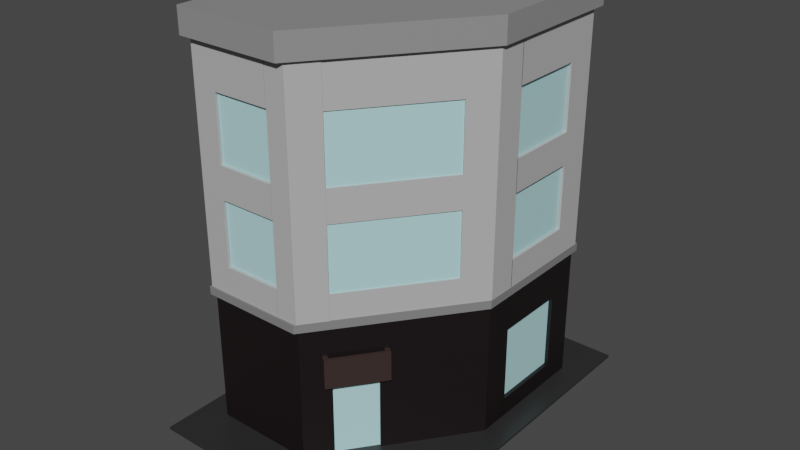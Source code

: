 # Source: SmallBuilding.blend  (saved by Blender 2.92.15; exported with 4.5.12 LTS)
import bpy
from mathutils import Matrix  # noqa: F401  (used for matrix-valued properties, if any)

bpy.ops.wm.read_factory_settings(use_empty=True)
scene = bpy.context.scene
scene.name = 'Scene'

# ---- collections
col_collection = bpy.data.collections.new('Collection'); scene.collection.children.link(col_collection)

# ---- materials (node trees are filled in below, after node groups)
mat_material = bpy.data.materials.new('Material')
mat_material.alpha_threshold = 0.0
mat_material.use_transparent_shadow = False
mat_material.line_color = (0.0, 0.0, 0.0, 1.0)
mat_material_001 = bpy.data.materials.new('Material.001')
mat_material_001.use_transparent_shadow = False
mat_material_006 = bpy.data.materials.new('Material.006')
mat_material_006.use_transparent_shadow = False
mat_material_002 = bpy.data.materials.new('Material.002')
mat_material_002.use_transparent_shadow = False
mat_material_005 = bpy.data.materials.new('Material.005')
mat_material_005.use_transparent_shadow = False
mat_material_004 = bpy.data.materials.new('Material.004')
mat_material_004.use_transparent_shadow = False
mat_material_007 = bpy.data.materials.new('Material.007')
mat_material_007.use_transparent_shadow = False

# ---- material node trees
mat_material.use_nodes = True; mat_material.node_tree.nodes.clear()
_N = mat_material.node_tree.nodes; _L = mat_material.node_tree.links
n0 = _N.new('ShaderNodeOutputMaterial'); n0.name = 'Material Output'; n0.location = (300, 300)
n1 = _N.new('ShaderNodeBsdfPrincipled'); n1.name = 'Principled BSDF'; n1.location = (10, 300)
n1.distribution = 'GGX'
n1.subsurface_method = 'BURLEY'
n1.inputs[0].default_value = (0.02566, 0.02566, 0.02566, 1.0)
n1.inputs[2].default_value = 0.4
n1.inputs[3].default_value = 1.45
n1.inputs[27].default_value = (0.0, 0.0, 0.0, 1.0)
n1.inputs[28].default_value = 1.0
_L.new(n1.outputs[0], n0.inputs[0])
n0.is_active_output = True
mat_material_001.use_nodes = True; mat_material_001.node_tree.nodes.clear()
_N = mat_material_001.node_tree.nodes; _L = mat_material_001.node_tree.links
n0 = _N.new('ShaderNodeBsdfPrincipled'); n0.name = 'Principled BSDF'; n0.location = (10, 300)
n0.distribution = 'GGX'
n0.subsurface_method = 'BURLEY'
n0.inputs[0].default_value = (0.4624, 0.7665, 0.8, 1.0)
n0.inputs[3].default_value = 1.45
n0.inputs[27].default_value = (0.0, 0.0, 0.0, 1.0)
n0.inputs[28].default_value = 1.0
n1 = _N.new('ShaderNodeOutputMaterial'); n1.name = 'Material Output'; n1.location = (300, 300)
_L.new(n0.outputs[0], n1.inputs[0])
n1.is_active_output = True
mat_material_006.use_nodes = True; mat_material_006.node_tree.nodes.clear()
_N = mat_material_006.node_tree.nodes; _L = mat_material_006.node_tree.links
n0 = _N.new('ShaderNodeBsdfPrincipled'); n0.name = 'Principled BSDF'; n0.location = (10, 300)
n0.distribution = 'GGX'
n0.subsurface_method = 'BURLEY'
n0.inputs[0].default_value = (0.2104, 0.2104, 0.2104, 1.0)
n0.inputs[3].default_value = 1.45
n0.inputs[27].default_value = (0.0, 0.0, 0.0, 1.0)
n0.inputs[28].default_value = 1.0
n1 = _N.new('ShaderNodeOutputMaterial'); n1.name = 'Material Output'; n1.location = (300, 300)
_L.new(n0.outputs[0], n1.inputs[0])
n1.is_active_output = True
mat_material_002.use_nodes = True; mat_material_002.node_tree.nodes.clear()
_N = mat_material_002.node_tree.nodes; _L = mat_material_002.node_tree.links
n0 = _N.new('ShaderNodeOutputMaterial'); n0.name = 'Material Output'; n0.location = (300, 300)
n1 = _N.new('ShaderNodeBsdfPrincipled'); n1.name = 'Principled BSDF'; n1.location = (10, 300)
n1.distribution = 'GGX'
n1.subsurface_method = 'BURLEY'
n1.inputs[0].default_value = (0.007373, 0.004189, 0.004735, 1.0)
n1.inputs[3].default_value = 1.45
n1.inputs[27].default_value = (0.0, 0.0, 0.0, 1.0)
n1.inputs[28].default_value = 1.0
_L.new(n1.outputs[0], n0.inputs[0])
n0.is_active_output = True
mat_material_005.use_nodes = True; mat_material_005.node_tree.nodes.clear()
_N = mat_material_005.node_tree.nodes; _L = mat_material_005.node_tree.links
n0 = _N.new('ShaderNodeBsdfPrincipled'); n0.name = 'Principled BSDF'; n0.location = (10, 300)
n0.distribution = 'GGX'
n0.subsurface_method = 'BURLEY'
n0.inputs[0].default_value = (0.4632, 0.4632, 0.4632, 1.0)
n0.inputs[3].default_value = 1.45
n0.inputs[27].default_value = (0.0, 0.0, 0.0, 1.0)
n0.inputs[28].default_value = 1.0
n1 = _N.new('ShaderNodeOutputMaterial'); n1.name = 'Material Output'; n1.location = (300, 300)
_L.new(n0.outputs[0], n1.inputs[0])
n1.is_active_output = True
mat_material_004.use_nodes = True; mat_material_004.node_tree.nodes.clear()
_N = mat_material_004.node_tree.nodes; _L = mat_material_004.node_tree.links
n0 = _N.new('ShaderNodeBsdfPrincipled'); n0.name = 'Principled BSDF'; n0.location = (10, 300)
n0.distribution = 'GGX'
n0.subsurface_method = 'BURLEY'
n0.inputs[0].default_value = (0.03873, 0.0236, 0.02138, 1.0)
n0.inputs[3].default_value = 1.45
n0.inputs[27].default_value = (0.0, 0.0, 0.0, 1.0)
n0.inputs[28].default_value = 1.0
n1 = _N.new('ShaderNodeOutputMaterial'); n1.name = 'Material Output'; n1.location = (300, 300)
_L.new(n0.outputs[0], n1.inputs[0])
n1.is_active_output = True
mat_material_007.use_nodes = True; mat_material_007.node_tree.nodes.clear()
_N = mat_material_007.node_tree.nodes; _L = mat_material_007.node_tree.links
n0 = _N.new('ShaderNodeBsdfPrincipled'); n0.name = 'Principled BSDF'; n0.location = (10, 300)
n0.distribution = 'GGX'
n0.subsurface_method = 'BURLEY'
n0.inputs[0].default_value = (0.2667, 0.2667, 0.2667, 1.0)
n0.inputs[3].default_value = 1.45
n0.inputs[27].default_value = (0.0, 0.0, 0.0, 1.0)
n0.inputs[28].default_value = 1.0
n1 = _N.new('ShaderNodeOutputMaterial'); n1.name = 'Material Output'; n1.location = (300, 300)
_L.new(n0.outputs[0], n1.inputs[0])
n1.is_active_output = True

# ---- world
world_world = bpy.data.worlds.new('World'); scene.world = world_world
world_world.use_nodes = True; world_world.node_tree.nodes.clear()
_N = world_world.node_tree.nodes; _L = world_world.node_tree.links
n0 = _N.new('ShaderNodeOutputWorld'); n0.name = 'World Output'; n0.location = (300, 300)
n1 = _N.new('ShaderNodeBackground'); n1.name = 'Background'; n1.location = (10, 300)
n1.inputs[0].default_value = (0.05088, 0.05088, 0.05088, 1.0)
_L.new(n1.outputs[0], n0.inputs[0])
n0.is_active_output = True
world_world.color = (0.05088, 0.05088, 0.05088)
world_world.use_sun_shadow = False
world_world.sun_shadow_jitter_overblur = 0.0

# ---- meshes
me_cube = bpy.data.meshes.new('Cube')
me_cube.from_pydata([(1.0, 1.0, 1.0), (1.0, 1.0, -1.0), (1.0, -1.0, 1.0), (1.0, -1.0, -1.0), (-1.0, 1.0, 1.0), (-1.0, 1.0, -1.0), (-1.0, -1.0, 1.0), (-1.0, -1.0, -1.0)], [], [(0, 4, 6, 2), (3, 2, 6, 7), (7, 6, 4, 5), (5, 1, 3, 7), (1, 0, 2, 3), (5, 4, 0, 1)])
_uv = me_cube.uv_layers.new(name='UVMap')
_uv.uv.foreach_set('vector', [0.625, 0.5, 0.875, 0.5, 0.875, 0.75, 0.625, 0.75, 0.375, 0.75, 0.625, 0.75, 0.625, 1.0, 0.375, 1.0, 0.375, 0.0, 0.625, 0.0, 0.625, 0.25, 0.375, 0.25, 0.125, 0.5, 0.375, 0.5, 0.375, 0.75, 0.125, 0.75, 0.375, 0.5, 0.625, 0.5, 0.625, 0.75, 0.375, 0.75, 0.375, 0.25, 0.625, 0.25, 0.625, 0.5, 0.375, 0.5])
me_cube.materials.append(mat_material)
me_cube.use_remesh_preserve_volume = False
me_cube.use_remesh_preserve_attributes = False
me_cube.use_mirror_vertex_groups = False
me_cube.update()
me_cube_001 = bpy.data.meshes.new('Cube.001')
me_cube_001.from_pydata([(-1.0, -1.0, -1.0), (-1.0, -1.0, 1.0), (-1.0, 1.0, -1.0), (-1.0, 1.0, 1.0), (1.0, 1.0, -1.0), (1.0, 1.0, 1.0), (-1.0, 0.0, -1.0), (-1.0, 0.0, 1.0), (1.0, 0.0, -1.0), (1.0, 0.0, 1.0), (0.0, 1.0, -1.0), (0.0, 1.0, 1.0), (0.0, -1.0, -1.0), (0.0, -1.0, 1.0), (0.0, 0.0, 1.0), (0.0, 0.0, -1.0), (1.0, 0.0, -1.0), (0.0, -1.0, -1.0), (0.0, -1.0, 1.0), (1.0, 0.0, 1.0)], [], [(6, 7, 3, 2), (10, 11, 5, 4), (9, 14, 13, 18, 19), (12, 13, 1, 0), (8, 9, 19, 16), (14, 7, 1, 13), (11, 3, 7, 14), (10, 4, 8, 15), (4, 5, 9, 8), (0, 1, 7, 6), (2, 10, 15, 6), (5, 11, 14, 9), (6, 15, 12, 0), (15, 8, 16, 17, 12), (2, 3, 11, 10), (18, 17, 16, 19), (17, 18, 13, 12)])
_uv = me_cube_001.uv_layers.new(name='UVMap')
_uv.uv.foreach_set('vector', [0.375, 0.125, 0.625, 0.125, 0.625, 0.25, 0.375, 0.25, 0.375, 0.375, 0.625, 0.375, 0.625, 0.5, 0.375, 0.5, 0.625, 0.625, 0.75, 0.625, 0.75, 0.75, 0.75, 0.75, 0.625, 0.625, 0.375, 0.875, 0.625, 0.875, 0.625, 1.0, 0.375, 1.0, 0.375, 0.625, 0.625, 0.625, 0.625, 0.625, 0.375, 0.625, 0.75, 0.625, 0.875, 0.625, 0.875, 0.75, 0.75, 0.75, 0.75, 0.5, 0.875, 0.5, 0.875, 0.625, 0.75, 0.625, 0.25, 0.5, 0.375, 0.5, 0.375, 0.625, 0.25, 0.625, 0.375, 0.5, 0.625, 0.5, 0.625, 0.625, 0.375, 0.625, 0.375, 0.0, 0.625, 0.0, 0.625, 0.125, 0.375, 0.125, 0.125, 0.5, 0.25, 0.5, 0.25, 0.625, 0.125, 0.625, 0.625, 0.5, 0.75, 0.5, 0.75, 0.625, 0.625, 0.625, 0.125, 0.625, 0.25, 0.625, 0.25, 0.75, 0.125, 0.75, 0.25, 0.625, 0.375, 0.625, 0.375, 0.625, 0.25, 0.75, 0.25, 0.75, 0.375, 0.25, 0.625, 0.25, 0.625, 0.375, 0.375, 0.375, 0.625, 0.875, 0.375, 0.875, 0.375, 0.625, 0.625, 0.625, 0.375, 0.875, 0.625, 0.875, 0.625, 0.875, 0.375, 0.875])
me_cube_001.materials.append(mat_material_001)
me_cube_001.use_remesh_fix_poles = True
me_cube_001.use_remesh_preserve_attributes = False
me_cube_001.use_mirror_vertex_groups = False
me_cube_001.update()
me_cube_002 = bpy.data.meshes.new('Cube.002')
me_cube_002.from_pydata([(-1.0, -1.0, -1.0), (-1.0, -1.0, 1.0), (-1.0, 1.0, -1.0), (-1.0, 1.0, 1.0), (1.0, 1.0, -1.0), (1.0, 1.0, 1.0), (-1.0, 0.0, -1.0), (-1.0, 0.0, 1.0), (1.0, 0.0, -1.0), (1.0, 0.0, 1.0), (0.0, 1.0, -1.0), (0.0, 1.0, 1.0), (0.0, -1.0, -1.0), (0.0, -1.0, 1.0), (0.0, 0.0, 1.0), (0.0, 0.0, -1.0), (1.0, 0.0, -1.0), (0.0, -1.0, -1.0), (0.0, -1.0, 1.0), (1.0, 0.0, 1.0)], [], [(6, 7, 3, 2), (10, 11, 5, 4), (9, 14, 13, 18, 19), (12, 13, 1, 0), (8, 9, 19, 16), (14, 7, 1, 13), (11, 3, 7, 14), (10, 4, 8, 15), (4, 5, 9, 8), (0, 1, 7, 6), (2, 10, 15, 6), (5, 11, 14, 9), (6, 15, 12, 0), (15, 8, 16, 17, 12), (2, 3, 11, 10), (18, 17, 16, 19), (17, 18, 13, 12)])
_uv = me_cube_002.uv_layers.new(name='UVMap')
_uv.uv.foreach_set('vector', [0.375, 0.125, 0.625, 0.125, 0.625, 0.25, 0.375, 0.25, 0.375, 0.375, 0.625, 0.375, 0.625, 0.5, 0.375, 0.5, 0.625, 0.625, 0.75, 0.625, 0.75, 0.75, 0.75, 0.75, 0.625, 0.625, 0.375, 0.875, 0.625, 0.875, 0.625, 1.0, 0.375, 1.0, 0.375, 0.625, 0.625, 0.625, 0.625, 0.625, 0.375, 0.625, 0.75, 0.625, 0.875, 0.625, 0.875, 0.75, 0.75, 0.75, 0.75, 0.5, 0.875, 0.5, 0.875, 0.625, 0.75, 0.625, 0.25, 0.5, 0.375, 0.5, 0.375, 0.625, 0.25, 0.625, 0.375, 0.5, 0.625, 0.5, 0.625, 0.625, 0.375, 0.625, 0.375, 0.0, 0.625, 0.0, 0.625, 0.125, 0.375, 0.125, 0.125, 0.5, 0.25, 0.5, 0.25, 0.625, 0.125, 0.625, 0.625, 0.5, 0.75, 0.5, 0.75, 0.625, 0.625, 0.625, 0.125, 0.625, 0.25, 0.625, 0.25, 0.75, 0.125, 0.75, 0.25, 0.625, 0.375, 0.625, 0.375, 0.625, 0.25, 0.75, 0.25, 0.75, 0.375, 0.25, 0.625, 0.25, 0.625, 0.375, 0.375, 0.375, 0.625, 0.875, 0.375, 0.875, 0.375, 0.625, 0.625, 0.625, 0.375, 0.875, 0.625, 0.875, 0.625, 0.875, 0.375, 0.875])
me_cube_002.materials.append(mat_material_001)
me_cube_002.use_remesh_fix_poles = True
me_cube_002.use_remesh_preserve_attributes = False
me_cube_002.use_mirror_vertex_groups = False
me_cube_002.update()
me_cube_003 = bpy.data.meshes.new('Cube.003')
me_cube_003.from_pydata([(-1.0, -1.0, -1.0), (-1.0, -1.0, 1.0), (-1.0, 1.0, -1.0), (-1.0, 1.0, 1.0), (1.0, 1.0, -1.0), (1.0, 1.0, 1.0), (-1.0, 0.0, -1.0), (-1.0, 0.0, 1.0), (1.0, 0.0, -1.0), (1.0, 0.0, 1.0), (0.0, 1.0, -1.0), (0.0, 1.0, 1.0), (0.0, -1.0, -1.0), (0.0, -1.0, 1.0), (0.0, 0.0, 1.0), (0.0, 0.0, -1.0), (1.0, 0.0, -1.0), (0.0, -1.0, -1.0), (0.0, -1.0, 1.0), (1.0, 0.0, 1.0)], [], [(6, 7, 3, 2), (10, 11, 5, 4), (9, 14, 13, 18, 19), (12, 13, 1, 0), (8, 9, 19, 16), (14, 7, 1, 13), (11, 3, 7, 14), (10, 4, 8, 15), (4, 5, 9, 8), (0, 1, 7, 6), (2, 10, 15, 6), (5, 11, 14, 9), (6, 15, 12, 0), (15, 8, 16, 17, 12), (2, 3, 11, 10), (18, 17, 16, 19), (17, 18, 13, 12)])
_uv = me_cube_003.uv_layers.new(name='UVMap')
_uv.uv.foreach_set('vector', [0.375, 0.125, 0.625, 0.125, 0.625, 0.25, 0.375, 0.25, 0.375, 0.375, 0.625, 0.375, 0.625, 0.5, 0.375, 0.5, 0.625, 0.625, 0.75, 0.625, 0.75, 0.75, 0.75, 0.75, 0.625, 0.625, 0.375, 0.875, 0.625, 0.875, 0.625, 1.0, 0.375, 1.0, 0.375, 0.625, 0.625, 0.625, 0.625, 0.625, 0.375, 0.625, 0.75, 0.625, 0.875, 0.625, 0.875, 0.75, 0.75, 0.75, 0.75, 0.5, 0.875, 0.5, 0.875, 0.625, 0.75, 0.625, 0.25, 0.5, 0.375, 0.5, 0.375, 0.625, 0.25, 0.625, 0.375, 0.5, 0.625, 0.5, 0.625, 0.625, 0.375, 0.625, 0.375, 0.0, 0.625, 0.0, 0.625, 0.125, 0.375, 0.125, 0.125, 0.5, 0.25, 0.5, 0.25, 0.625, 0.125, 0.625, 0.625, 0.5, 0.75, 0.5, 0.75, 0.625, 0.625, 0.625, 0.125, 0.625, 0.25, 0.625, 0.25, 0.75, 0.125, 0.75, 0.25, 0.625, 0.375, 0.625, 0.375, 0.625, 0.25, 0.75, 0.25, 0.75, 0.375, 0.25, 0.625, 0.25, 0.625, 0.375, 0.375, 0.375, 0.625, 0.875, 0.375, 0.875, 0.375, 0.625, 0.625, 0.625, 0.375, 0.875, 0.625, 0.875, 0.625, 0.875, 0.375, 0.875])
me_cube_003.materials.append(mat_material_006)
me_cube_003.use_remesh_fix_poles = True
me_cube_003.use_remesh_preserve_attributes = False
me_cube_003.use_mirror_vertex_groups = False
me_cube_003.update()
me_cube_004 = bpy.data.meshes.new('Cube.004')
me_cube_004.from_pydata([(-1.0, -1.0, -1.0), (-1.0, -1.0, 1.0), (-1.0, 1.0, -1.0), (-1.0, 1.0, 1.0), (1.0, -1.0, -1.0), (1.0, -1.0, 1.0), (1.0, 1.0, -1.0), (1.0, 1.0, 1.0), (-1.0, -1.0, 0.0), (-1.0, 1.0, 0.0), (1.0, 1.0, 0.0), (1.0, -1.0, 0.0), (-1.0, -1.0, 0.4671), (-1.0, 1.0, 0.4671), (1.0, 1.0, 0.4671), (1.0, -1.0, 0.4671), (-1.0, 1.0, -0.5), (1.0, 1.0, -0.5), (1.0, -1.0, -0.5), (-1.0, -1.0, -0.5), (1.0, -6.106, -0.5), (1.0, -6.106, -1.0), (-1.0, -6.106, -1.0), (-1.0, -6.106, -0.5), (-1.0, -6.098, 0.4671), (-1.0, -6.098, 1.0), (1.0, -6.098, 1.0), (1.0, -6.098, 0.4671)], [], [(12, 1, 3, 13), (13, 3, 7, 14), (14, 7, 5, 15), (1, 12, 24, 25), (2, 6, 4, 0), (7, 3, 1, 5), (18, 11, 8, 19), (17, 10, 11, 18), (16, 9, 10, 17), (19, 8, 9, 16), (11, 15, 12, 8), (10, 14, 15, 11), (9, 13, 14, 10), (8, 12, 13, 9), (0, 19, 16, 2), (2, 16, 17, 6), (6, 17, 18, 4), (4, 18, 20, 21), (21, 20, 23, 22), (19, 0, 22, 23), (0, 4, 21, 22), (18, 19, 23, 20), (27, 26, 25, 24), (15, 5, 26, 27), (12, 15, 27, 24), (5, 1, 25, 26)])
_uv = me_cube_004.uv_layers.new(name='UVMap')
_uv.uv.foreach_set('vector', [0.5584, 0.0, 0.625, 0.0, 0.625, 0.25, 0.5584, 0.25, 0.5584, 0.25, 0.625, 0.25, 0.625, 0.5, 0.5584, 0.5, 0.5584, 0.5, 0.625, 0.5, 0.625, 0.75, 0.5584, 0.75, 0.625, 0.0, 0.5584, 0.0, 0.5584, 0.0, 0.625, 0.0, 0.125, 0.5, 0.375, 0.5, 0.375, 0.75, 0.125, 0.75, 0.625, 0.5, 0.875, 0.5, 0.875, 0.75, 0.625, 0.75, 0.4375, 0.75, 0.5, 0.75, 0.5, 1.0, 0.4375, 1.0, 0.4375, 0.5, 0.5, 0.5, 0.5, 0.75, 0.4375, 0.75, 0.4375, 0.25, 0.5, 0.25, 0.5, 0.5, 0.4375, 0.5, 0.4375, 0.0, 0.5, 0.0, 0.5, 0.25, 0.4375, 0.25, 0.5, 0.75, 0.5584, 0.75, 0.5584, 1.0, 0.5, 1.0, 0.5, 0.5, 0.5584, 0.5, 0.5584, 0.75, 0.5, 0.75, 0.5, 0.25, 0.5584, 0.25, 0.5584, 0.5, 0.5, 0.5, 0.5, 0.0, 0.5584, 0.0, 0.5584, 0.25, 0.5, 0.25, 0.375, 0.0, 0.4375, 0.0, 0.4375, 0.25, 0.375, 0.25, 0.375, 0.25, 0.4375, 0.25, 0.4375, 0.5, 0.375, 0.5, 0.375, 0.5, 0.4375, 0.5, 0.4375, 0.75, 0.375, 0.75, 0.375, 0.75, 0.4375, 0.75, 0.4375, 0.75, 0.375, 0.75, 0.375, 0.75, 0.4375, 0.75, 0.4375, 1.0, 0.375, 1.0, 0.4375, 0.0, 0.375, 0.0, 0.375, 0.0, 0.4375, 0.0, 0.125, 0.75, 0.375, 0.75, 0.375, 0.75, 0.125, 0.75, 0.4375, 0.75, 0.4375, 1.0, 0.4375, 1.0, 0.4375, 0.75, 0.5584, 0.75, 0.625, 0.75, 0.625, 1.0, 0.5584, 1.0, 0.5584, 0.75, 0.625, 0.75, 0.625, 0.75, 0.5584, 0.75, 0.5584, 1.0, 0.5584, 0.75, 0.5584, 0.75, 0.5584, 1.0, 0.625, 0.75, 0.875, 0.75, 0.875, 0.75, 0.625, 0.75])
me_cube_004.materials.append(mat_material_002)
me_cube_004.use_remesh_fix_poles = True
me_cube_004.use_remesh_preserve_attributes = False
me_cube_004.use_mirror_vertex_groups = False
me_cube_004.update()
me_cube_006 = bpy.data.meshes.new('Cube.006')
me_cube_006.from_pydata([(-1.0, -1.0, -1.0), (-1.0, -1.0, 1.0), (-1.0, 1.0, -1.0), (-1.0, 1.0, 1.0), (1.0, -1.0, -1.0), (1.0, -1.0, 1.0), (1.0, 1.0, -1.0), (1.0, 1.0, 1.0)], [], [(0, 1, 3, 2), (2, 3, 7, 6), (6, 7, 5, 4), (4, 5, 1, 0), (2, 6, 4, 0), (7, 3, 1, 5)])
_uv = me_cube_006.uv_layers.new(name='UVMap')
_uv.uv.foreach_set('vector', [0.375, 0.0, 0.625, 0.0, 0.625, 0.25, 0.375, 0.25, 0.375, 0.25, 0.625, 0.25, 0.625, 0.5, 0.375, 0.5, 0.375, 0.5, 0.625, 0.5, 0.625, 0.75, 0.375, 0.75, 0.375, 0.75, 0.625, 0.75, 0.625, 1.0, 0.375, 1.0, 0.125, 0.5, 0.375, 0.5, 0.375, 0.75, 0.125, 0.75, 0.625, 0.5, 0.875, 0.5, 0.875, 0.75, 0.625, 0.75])
me_cube_006.materials.append(mat_material_002)
me_cube_006.use_remesh_fix_poles = True
me_cube_006.use_remesh_preserve_attributes = False
me_cube_006.use_mirror_vertex_groups = False
me_cube_006.update()
me_cube_007 = bpy.data.meshes.new('Cube.007')
me_cube_007.from_pydata([(-1.0, -1.0, -1.0), (-1.0, -1.0, 1.0), (-1.0, 1.0, -1.0), (-1.0, 1.0, 1.0), (1.0, -1.0, -1.0), (1.0, -1.0, 1.0), (1.0, 1.0, -1.0), (1.0, 1.0, 1.0), (-1.0, -1.0, 0.0), (-1.0, 1.0, 0.0), (1.0, 1.0, 0.0), (1.0, -1.0, 0.0), (-1.0, -1.0, 0.5), (-1.0, 1.0, 0.5), (1.0, 1.0, 0.5), (1.0, -1.0, 0.5), (-1.0, -8.791, 0.5), (-1.0, -8.791, 1.0), (1.0, -8.791, 1.0), (1.0, -8.791, 0.5), (1.0, -5.83, 0.0), (1.0, -5.83, -1.0), (-1.0, -5.83, -1.0), (-1.0, -5.83, 0.0), (1.0, -5.83, 0.5), (-1.0, -5.83, 0.5)], [], [(12, 1, 3, 13), (13, 3, 7, 14), (14, 7, 5, 15), (12, 15, 19, 16), (2, 6, 4, 0), (7, 3, 1, 5), (15, 12, 25, 24), (6, 10, 11, 4), (2, 9, 10, 6), (0, 8, 9, 2), (11, 15, 24, 20), (10, 14, 15, 11), (9, 13, 14, 10), (8, 12, 13, 9), (19, 18, 17, 16), (5, 1, 17, 18), (1, 12, 16, 17), (15, 5, 18, 19), (21, 20, 23, 22), (20, 24, 25, 23), (12, 8, 23, 25), (4, 11, 20, 21), (8, 0, 22, 23), (0, 4, 21, 22)])
_uv = me_cube_007.uv_layers.new(name='UVMap')
_uv.uv.foreach_set('vector', [0.5625, 0.0, 0.625, 0.0, 0.625, 0.25, 0.5625, 0.25, 0.5625, 0.25, 0.625, 0.25, 0.625, 0.5, 0.5625, 0.5, 0.5625, 0.5, 0.625, 0.5, 0.625, 0.75, 0.5625, 0.75, 0.5625, 1.0, 0.5625, 0.75, 0.5625, 0.75, 0.5625, 1.0, 0.125, 0.5, 0.375, 0.5, 0.375, 0.75, 0.125, 0.75, 0.625, 0.5, 0.875, 0.5, 0.875, 0.75, 0.625, 0.75, 0.5625, 0.75, 0.5625, 1.0, 0.5625, 1.0, 0.5625, 0.75, 0.375, 0.5, 0.5, 0.5, 0.5, 0.75, 0.375, 0.75, 0.375, 0.25, 0.5, 0.25, 0.5, 0.5, 0.375, 0.5, 0.375, 0.0, 0.5, 0.0, 0.5, 0.25, 0.375, 0.25, 0.5, 0.75, 0.5625, 0.75, 0.5625, 0.75, 0.5, 0.75, 0.5, 0.5, 0.5625, 0.5, 0.5625, 0.75, 0.5, 0.75, 0.5, 0.25, 0.5625, 0.25, 0.5625, 0.5, 0.5, 0.5, 0.5, 0.0, 0.5625, 0.0, 0.5625, 0.25, 0.5, 0.25, 0.5625, 0.75, 0.625, 0.75, 0.625, 1.0, 0.5625, 1.0, 0.625, 0.75, 0.875, 0.75, 0.875, 0.75, 0.625, 0.75, 0.625, 0.0, 0.5625, 0.0, 0.5625, 0.0, 0.625, 0.0, 0.5625, 0.75, 0.625, 0.75, 0.625, 0.75, 0.5625, 0.75, 0.375, 0.75, 0.5, 0.75, 0.5, 1.0, 0.375, 1.0, 0.5, 0.75, 0.5625, 0.75, 0.5625, 1.0, 0.5, 1.0, 0.5625, 0.0, 0.5, 0.0, 0.5, 0.0, 0.5625, 0.0, 0.375, 0.75, 0.5, 0.75, 0.5, 0.75, 0.375, 0.75, 0.5, 0.0, 0.375, 0.0, 0.375, 0.0, 0.5, 0.0, 0.125, 0.75, 0.375, 0.75, 0.375, 0.75, 0.125, 0.75])
me_cube_007.materials.append(mat_material_002)
me_cube_007.use_remesh_fix_poles = True
me_cube_007.use_remesh_preserve_attributes = False
me_cube_007.use_mirror_vertex_groups = False
me_cube_007.update()
me_cube_008 = bpy.data.meshes.new('Cube.008')
me_cube_008.from_pydata([(-1.0, -1.0, -1.0), (-1.0, -1.0, 1.0), (-1.0, 1.0, -1.0), (-1.0, 1.0, 1.0), (1.0, -1.0, -1.0), (1.0, -1.0, 1.0), (1.0, 1.0, -1.0), (1.0, 1.0, 1.0)], [], [(0, 1, 3, 2), (2, 3, 7, 6), (6, 7, 5, 4), (4, 5, 1, 0), (2, 6, 4, 0), (7, 3, 1, 5)])
_uv = me_cube_008.uv_layers.new(name='UVMap')
_uv.uv.foreach_set('vector', [0.375, 0.0, 0.625, 0.0, 0.625, 0.25, 0.375, 0.25, 0.375, 0.25, 0.625, 0.25, 0.625, 0.5, 0.375, 0.5, 0.375, 0.5, 0.625, 0.5, 0.625, 0.75, 0.375, 0.75, 0.375, 0.75, 0.625, 0.75, 0.625, 1.0, 0.375, 1.0, 0.125, 0.5, 0.375, 0.5, 0.375, 0.75, 0.125, 0.75, 0.625, 0.5, 0.875, 0.5, 0.875, 0.75, 0.625, 0.75])
me_cube_008.materials.append(mat_material_002)
me_cube_008.use_remesh_fix_poles = True
me_cube_008.use_remesh_preserve_attributes = False
me_cube_008.use_mirror_vertex_groups = False
me_cube_008.update()
me_cube_009 = bpy.data.meshes.new('Cube.009')
me_cube_009.from_pydata([(-1.0, -1.0, -1.0), (-1.0, -1.0, 1.0), (-1.0, 1.0, -1.0), (-1.0, 1.0, 1.0), (1.0, -1.0, -1.0), (1.0, -1.0, 1.0), (1.0, 1.0, -1.0), (1.0, 1.0, 1.0)], [], [(0, 1, 3, 2), (2, 3, 7, 6), (6, 7, 5, 4), (4, 5, 1, 0), (2, 6, 4, 0), (7, 3, 1, 5)])
_uv = me_cube_009.uv_layers.new(name='UVMap')
_uv.uv.foreach_set('vector', [0.375, 0.0, 0.625, 0.0, 0.625, 0.25, 0.375, 0.25, 0.375, 0.25, 0.625, 0.25, 0.625, 0.5, 0.375, 0.5, 0.375, 0.5, 0.625, 0.5, 0.625, 0.75, 0.375, 0.75, 0.375, 0.75, 0.625, 0.75, 0.625, 1.0, 0.375, 1.0, 0.125, 0.5, 0.375, 0.5, 0.375, 0.75, 0.125, 0.75, 0.625, 0.5, 0.875, 0.5, 0.875, 0.75, 0.625, 0.75])
me_cube_009.materials.append(mat_material_002)
me_cube_009.use_remesh_fix_poles = True
me_cube_009.use_remesh_preserve_attributes = False
me_cube_009.use_mirror_vertex_groups = False
me_cube_009.update()
me_cube_010 = bpy.data.meshes.new('Cube.010')
me_cube_010.from_pydata([(-1.0, -1.0, -1.0), (-1.0, -1.0, 1.0), (-1.0, 1.0, -1.0), (-1.0, 1.0, 1.0), (1.0, -1.0, -1.0), (1.0, -1.0, 1.0), (1.0, 1.0, -1.0), (1.0, 1.0, 1.0)], [], [(0, 1, 3, 2), (2, 3, 7, 6), (6, 7, 5, 4), (4, 5, 1, 0), (2, 6, 4, 0), (7, 3, 1, 5)])
_uv = me_cube_010.uv_layers.new(name='UVMap')
_uv.uv.foreach_set('vector', [0.375, 0.0, 0.625, 0.0, 0.625, 0.25, 0.375, 0.25, 0.375, 0.25, 0.625, 0.25, 0.625, 0.5, 0.375, 0.5, 0.375, 0.5, 0.625, 0.5, 0.625, 0.75, 0.375, 0.75, 0.375, 0.75, 0.625, 0.75, 0.625, 1.0, 0.375, 1.0, 0.125, 0.5, 0.375, 0.5, 0.375, 0.75, 0.125, 0.75, 0.625, 0.5, 0.875, 0.5, 0.875, 0.75, 0.625, 0.75])
me_cube_010.materials.append(mat_material_002)
me_cube_010.use_remesh_fix_poles = True
me_cube_010.use_remesh_preserve_attributes = False
me_cube_010.use_mirror_vertex_groups = False
me_cube_010.update()
me_cube_011 = bpy.data.meshes.new('Cube.011')
me_cube_011.from_pydata([(-1.0, -1.0, -1.0), (-1.0, -1.0, 1.0), (-1.0, 1.0, -1.0), (-1.0, 1.0, 1.0), (1.0, -1.0, -1.0), (1.0, -1.0, 1.0), (1.0, 1.0, -1.0), (1.0, 1.0, 1.0)], [], [(0, 1, 3, 2), (2, 3, 7, 6), (6, 7, 5, 4), (4, 5, 1, 0), (2, 6, 4, 0), (7, 3, 1, 5)])
_uv = me_cube_011.uv_layers.new(name='UVMap')
_uv.uv.foreach_set('vector', [0.375, 0.0, 0.625, 0.0, 0.625, 0.25, 0.375, 0.25, 0.375, 0.25, 0.625, 0.25, 0.625, 0.5, 0.375, 0.5, 0.375, 0.5, 0.625, 0.5, 0.625, 0.75, 0.375, 0.75, 0.375, 0.75, 0.625, 0.75, 0.625, 1.0, 0.375, 1.0, 0.125, 0.5, 0.375, 0.5, 0.375, 0.75, 0.125, 0.75, 0.625, 0.5, 0.875, 0.5, 0.875, 0.75, 0.625, 0.75])
me_cube_011.materials.append(mat_material_002)
me_cube_011.use_remesh_fix_poles = True
me_cube_011.use_remesh_preserve_attributes = False
me_cube_011.use_mirror_vertex_groups = False
me_cube_011.update()
me_cube_012 = bpy.data.meshes.new('Cube.012')
me_cube_012.from_pydata([(-1.0, -1.0, -1.0), (-1.0, -1.0, 1.0), (-1.0, 1.0, -1.0), (-1.0, 1.0, 1.0), (1.0, -1.0, -1.0), (1.0, -1.0, 1.0), (1.0, 1.0, -1.0), (1.0, 1.0, 1.0)], [], [(0, 1, 3, 2), (2, 3, 7, 6), (6, 7, 5, 4), (4, 5, 1, 0), (2, 6, 4, 0), (7, 3, 1, 5)])
_uv = me_cube_012.uv_layers.new(name='UVMap')
_uv.uv.foreach_set('vector', [0.375, 0.0, 0.625, 0.0, 0.625, 0.25, 0.375, 0.25, 0.375, 0.25, 0.625, 0.25, 0.625, 0.5, 0.375, 0.5, 0.375, 0.5, 0.625, 0.5, 0.625, 0.75, 0.375, 0.75, 0.375, 0.75, 0.625, 0.75, 0.625, 1.0, 0.375, 1.0, 0.125, 0.5, 0.375, 0.5, 0.375, 0.75, 0.125, 0.75, 0.625, 0.5, 0.875, 0.5, 0.875, 0.75, 0.625, 0.75])
me_cube_012.materials.append(mat_material_005)
me_cube_012.use_remesh_fix_poles = True
me_cube_012.use_remesh_preserve_attributes = False
me_cube_012.use_mirror_vertex_groups = False
me_cube_012.update()
me_cube_013 = bpy.data.meshes.new('Cube.013')
me_cube_013.from_pydata([(-1.0, -1.0, -1.0), (-1.0, -1.0, 1.0), (-1.0, 1.0, -1.0), (-1.0, 1.0, 1.0), (1.0, -1.0, -1.0), (1.0, -1.0, 1.0), (1.0, 1.0, -1.0), (1.0, 1.0, 1.0), (-1.0, -1.0, -0.000427), (-1.0, 1.0, -0.000427), (1.0, 1.0, -0.000427), (1.0, -1.0, -0.000427), (-1.0, 1.0, -0.4941), (1.0, 1.0, -0.4941), (1.0, -1.0, -0.4941), (-1.0, -1.0, -0.4941), (-1.0, -1.0, 0.4998), (-1.0, 1.0, 0.4998), (1.0, 1.0, 0.4998), (1.0, -1.0, 0.4998), (-1.0, -1.0, 0.7499), (-1.0, 1.0, 0.7499), (1.0, 1.0, 0.7499), (1.0, -1.0, 0.7499), (-1.0, 1.0, 0.2497), (1.0, 1.0, 0.2497), (1.0, -1.0, 0.2497), (-1.0, -1.0, 0.2497), (-1.0, -1.0, -0.2473), (-1.0, 1.0, -0.2473), (1.0, 1.0, -0.2473), (1.0, -1.0, -0.2473), (-1.0, 1.0, -0.747), (1.0, 1.0, -0.747), (1.0, -1.0, -0.747), (-1.0, -1.0, -0.747), (1.0, -8.895, -0.747), (1.0, -8.895, -1.0), (-1.0, -8.895, -1.0), (-1.0, -8.895, -0.747), (-1.0, -8.861, -0.2473), (-1.0, -8.861, -0.000427), (1.0, -8.861, -0.000427), (1.0, -8.861, -0.2473), (-1.0, -8.973, 0.7499), (-1.0, -8.973, 1.0), (1.0, -8.973, 1.0), (1.0, -8.973, 0.7499), (1.0, -8.973, 0.4998), (-1.0, -8.973, 0.4998)], [], [(20, 1, 3, 21), (21, 3, 7, 22), (22, 7, 5, 23), (20, 16, 49, 44), (2, 6, 4, 0), (7, 3, 1, 5), (11, 8, 41, 42), (30, 10, 11, 31), (29, 9, 10, 30), (28, 8, 9, 29), (35, 15, 12, 32), (32, 12, 13, 33), (33, 13, 14, 34), (34, 14, 15, 35), (26, 19, 16, 27), (25, 18, 19, 26), (24, 17, 18, 25), (27, 16, 17, 24), (19, 23, 47, 48), (18, 22, 23, 19), (17, 21, 22, 18), (16, 20, 21, 17), (8, 27, 24, 9), (9, 24, 25, 10), (10, 25, 26, 11), (11, 26, 27, 8), (15, 28, 29, 12), (12, 29, 30, 13), (13, 30, 31, 14), (14, 31, 28, 15), (4, 34, 36, 37), (6, 33, 34, 4), (2, 32, 33, 6), (0, 35, 32, 2), (37, 36, 39, 38), (34, 35, 39, 36), (0, 4, 37, 38), (35, 0, 38, 39), (43, 42, 41, 40), (8, 28, 40, 41), (28, 31, 43, 40), (31, 11, 42, 43), (47, 46, 45, 44), (48, 47, 44, 49), (1, 20, 44, 45), (16, 19, 48, 49), (23, 5, 46, 47), (5, 1, 45, 46)])
_uv = me_cube_013.uv_layers.new(name='UVMap')
_uv.uv.foreach_set('vector', [0.5937, 0.0, 0.625, 0.0, 0.625, 0.25, 0.5937, 0.25, 0.5937, 0.25, 0.625, 0.25, 0.625, 0.5, 0.5937, 0.5, 0.5937, 0.5, 0.625, 0.5, 0.625, 0.75, 0.5937, 0.75, 0.5937, 0.0, 0.5625, 0.0, 0.5625, 0.0, 0.5937, 0.0, 0.125, 0.5, 0.375, 0.5, 0.375, 0.75, 0.125, 0.75, 0.625, 0.5, 0.875, 0.5, 0.875, 0.75, 0.625, 0.75, 0.4999, 0.75, 0.4999, 1.0, 0.4999, 1.0, 0.4999, 0.75, 0.4691, 0.5, 0.4999, 0.5, 0.4999, 0.75, 0.4691, 0.75, 0.4691, 0.25, 0.4999, 0.25, 0.4999, 0.5, 0.4691, 0.5, 0.4691, 0.0, 0.4999, 0.0, 0.4999, 0.25, 0.4691, 0.25, 0.4066, 0.0, 0.4382, 0.0, 0.4382, 0.25, 0.4066, 0.25, 0.4066, 0.25, 0.4382, 0.25, 0.4382, 0.5, 0.4066, 0.5, 0.4066, 0.5, 0.4382, 0.5, 0.4382, 0.75, 0.4066, 0.75, 0.4066, 0.75, 0.4382, 0.75, 0.4382, 1.0, 0.4066, 1.0, 0.5312, 0.75, 0.5625, 0.75, 0.5625, 1.0, 0.5312, 1.0, 0.5312, 0.5, 0.5625, 0.5, 0.5625, 0.75, 0.5312, 0.75, 0.5312, 0.25, 0.5625, 0.25, 0.5625, 0.5, 0.5312, 0.5, 0.5312, 0.0, 0.5625, 0.0, 0.5625, 0.25, 0.5312, 0.25, 0.5625, 0.75, 0.5937, 0.75, 0.5937, 0.75, 0.5625, 0.75, 0.5625, 0.5, 0.5937, 0.5, 0.5937, 0.75, 0.5625, 0.75, 0.5625, 0.25, 0.5937, 0.25, 0.5937, 0.5, 0.5625, 0.5, 0.5625, 0.0, 0.5937, 0.0, 0.5937, 0.25, 0.5625, 0.25, 0.4999, 0.0, 0.5312, 0.0, 0.5312, 0.25, 0.4999, 0.25, 0.4999, 0.25, 0.5312, 0.25, 0.5312, 0.5, 0.4999, 0.5, 0.4999, 0.5, 0.5312, 0.5, 0.5312, 0.75, 0.4999, 0.75, 0.4999, 0.75, 0.5312, 0.75, 0.5312, 1.0, 0.4999, 1.0, 0.4382, 0.0, 0.4691, 0.0, 0.4691, 0.25, 0.4382, 0.25, 0.4382, 0.25, 0.4691, 0.25, 0.4691, 0.5, 0.4382, 0.5, 0.4382, 0.5, 0.4691, 0.5, 0.4691, 0.75, 0.4382, 0.75, 0.4382, 0.75, 0.4691, 0.75, 0.4691, 1.0, 0.4382, 1.0, 0.375, 0.75, 0.4066, 0.75, 0.4066, 0.75, 0.375, 0.75, 0.375, 0.5, 0.4066, 0.5, 0.4066, 0.75, 0.375, 0.75, 0.375, 0.25, 0.4066, 0.25, 0.4066, 0.5, 0.375, 0.5, 0.375, 0.0, 0.4066, 0.0, 0.4066, 0.25, 0.375, 0.25, 0.375, 0.75, 0.4066, 0.75, 0.4066, 1.0, 0.375, 1.0, 0.4066, 0.75, 0.4066, 1.0, 0.4066, 1.0, 0.4066, 0.75, 0.125, 0.75, 0.375, 0.75, 0.375, 0.75, 0.125, 0.75, 0.4066, 0.0, 0.375, 0.0, 0.375, 0.0, 0.4066, 0.0, 0.4691, 0.75, 0.4999, 0.75, 0.4999, 1.0, 0.4691, 1.0, 0.4999, 0.0, 0.4691, 0.0, 0.4691, 0.0, 0.4999, 0.0, 0.4691, 1.0, 0.4691, 0.75, 0.4691, 0.75, 0.4691, 1.0, 0.4691, 0.75, 0.4999, 0.75, 0.4999, 0.75, 0.4691, 0.75, 0.5937, 0.75, 0.625, 0.75, 0.625, 1.0, 0.5937, 1.0, 0.5625, 0.75, 0.5937, 0.75, 0.5937, 1.0, 0.5625, 1.0, 0.625, 0.0, 0.5937, 0.0, 0.5937, 0.0, 0.625, 0.0, 0.5625, 1.0, 0.5625, 0.75, 0.5625, 0.75, 0.5625, 1.0, 0.5937, 0.75, 0.625, 0.75, 0.625, 0.75, 0.5937, 0.75, 0.625, 0.75, 0.875, 0.75, 0.875, 0.75, 0.625, 0.75])
me_cube_013.materials.append(mat_material_005)
me_cube_013.use_remesh_fix_poles = True
me_cube_013.use_remesh_preserve_attributes = False
me_cube_013.use_mirror_vertex_groups = False
me_cube_013.update()
me_cube_014 = bpy.data.meshes.new('Cube.014')
me_cube_014.from_pydata([(-1.0, -1.0, -1.0), (-1.0, -1.0, 1.0), (-1.0, 1.0, -1.0), (-1.0, 1.0, 1.0), (1.0, -1.0, -1.0), (1.0, -1.0, 1.0), (1.0, 1.0, -1.0), (1.0, 1.0, 1.0)], [], [(0, 1, 3, 2), (2, 3, 7, 6), (6, 7, 5, 4), (4, 5, 1, 0), (2, 6, 4, 0), (7, 3, 1, 5)])
_uv = me_cube_014.uv_layers.new(name='UVMap')
_uv.uv.foreach_set('vector', [0.375, 0.0, 0.625, 0.0, 0.625, 0.25, 0.375, 0.25, 0.375, 0.25, 0.625, 0.25, 0.625, 0.5, 0.375, 0.5, 0.375, 0.5, 0.625, 0.5, 0.625, 0.75, 0.375, 0.75, 0.375, 0.75, 0.625, 0.75, 0.625, 1.0, 0.375, 1.0, 0.125, 0.5, 0.375, 0.5, 0.375, 0.75, 0.125, 0.75, 0.625, 0.5, 0.875, 0.5, 0.875, 0.75, 0.625, 0.75])
me_cube_014.materials.append(mat_material_005)
me_cube_014.use_remesh_fix_poles = True
me_cube_014.use_remesh_preserve_attributes = False
me_cube_014.use_mirror_vertex_groups = False
me_cube_014.update()
me_cube_015 = bpy.data.meshes.new('Cube.015')
me_cube_015.from_pydata([(-1.0, -1.0, -1.0), (-1.0, -1.0, 1.0), (-1.0, 1.0, -1.0), (-1.0, 1.0, 1.0), (1.0, -1.0, -1.0), (1.0, -1.0, 1.0), (1.0, 1.0, -1.0), (1.0, 1.0, 1.0), (-1.0, -1.0, 0.0), (-1.0, 1.0, 0.0), (1.0, 1.0, 0.0), (1.0, -1.0, 0.0), (-1.0, 1.0, -0.4953), (1.0, 1.0, -0.4953), (1.0, -1.0, -0.4953), (-1.0, -1.0, -0.4953), (-1.0, -1.0, 0.5), (-1.0, 1.0, 0.5), (1.0, 1.0, 0.5), (1.0, -1.0, 0.5), (-1.0, 1.0, 0.2291), (1.0, 1.0, 0.2291), (1.0, -1.0, 0.2291), (-1.0, -1.0, 0.2291), (-1.0, -1.0, -0.2476), (-1.0, 1.0, -0.2476), (1.0, 1.0, -0.2476), (1.0, -1.0, -0.2476), (-1.0, 1.0, -0.7476), (1.0, 1.0, -0.7476), (1.0, -1.0, -0.7476), (-1.0, -1.0, -0.7476), (-1.0, -6.258, 0.5), (-1.0, -6.258, 1.0), (1.0, -6.258, -0.7476), (1.0, -6.258, -1.0), (-1.0, -6.258, -1.0), (1.0, -6.258, 1.0), (-1.0, -6.258, -0.2476), (-1.0, -6.258, 0.0), (1.0, -6.258, 0.0), (1.0, -6.258, 0.5), (1.0, -6.258, -0.2476), (-1.0, -6.258, -0.7476)], [], [(16, 1, 3, 17), (17, 3, 7, 18), (18, 7, 5, 19), (27, 11, 40, 42), (2, 6, 4, 0), (7, 3, 1, 5), (11, 8, 39, 40), (26, 10, 11, 27), (25, 9, 10, 26), (24, 8, 9, 25), (31, 15, 12, 28), (28, 12, 13, 29), (29, 13, 14, 30), (30, 14, 15, 31), (22, 19, 16, 23), (21, 18, 19, 22), (20, 17, 18, 21), (23, 16, 17, 20), (8, 23, 20, 9), (9, 20, 21, 10), (10, 21, 22, 11), (11, 22, 23, 8), (15, 24, 25, 12), (12, 25, 26, 13), (13, 26, 27, 14), (14, 27, 24, 15), (4, 30, 34, 35), (6, 29, 30, 4), (2, 28, 29, 6), (0, 31, 28, 2), (41, 37, 33, 32), (42, 40, 39, 38), (35, 34, 43, 36), (0, 4, 35, 36), (24, 27, 42, 38), (19, 5, 37, 41), (31, 0, 36, 43), (5, 1, 33, 37), (1, 16, 32, 33), (16, 19, 41, 32), (30, 31, 43, 34), (8, 24, 38, 39)])
_uv = me_cube_015.uv_layers.new(name='UVMap')
_uv.uv.foreach_set('vector', [0.5625, 0.0, 0.625, 0.0, 0.625, 0.25, 0.5625, 0.25, 0.5625, 0.25, 0.625, 0.25, 0.625, 0.5, 0.5625, 0.5, 0.5625, 0.5, 0.625, 0.5, 0.625, 0.75, 0.5625, 0.75, 0.469, 0.75, 0.5, 0.75, 0.5, 0.75, 0.469, 0.75, 0.125, 0.5, 0.375, 0.5, 0.375, 0.75, 0.125, 0.75, 0.625, 0.5, 0.875, 0.5, 0.875, 0.75, 0.625, 0.75, 0.5, 0.75, 0.5, 1.0, 0.5, 1.0, 0.5, 0.75, 0.469, 0.5, 0.5, 0.5, 0.5, 0.75, 0.469, 0.75, 0.469, 0.25, 0.5, 0.25, 0.5, 0.5, 0.469, 0.5, 0.469, 0.0, 0.5, 0.0, 0.5, 0.25, 0.469, 0.25, 0.4065, 0.0, 0.4381, 0.0, 0.4381, 0.25, 0.4065, 0.25, 0.4065, 0.25, 0.4381, 0.25, 0.4381, 0.5, 0.4065, 0.5, 0.4065, 0.5, 0.4381, 0.5, 0.4381, 0.75, 0.4065, 0.75, 0.4065, 0.75, 0.4381, 0.75, 0.4381, 1.0, 0.4065, 1.0, 0.5286, 0.75, 0.5625, 0.75, 0.5625, 1.0, 0.5286, 1.0, 0.5286, 0.5, 0.5625, 0.5, 0.5625, 0.75, 0.5286, 0.75, 0.5286, 0.25, 0.5625, 0.25, 0.5625, 0.5, 0.5286, 0.5, 0.5286, 0.0, 0.5625, 0.0, 0.5625, 0.25, 0.5286, 0.25, 0.5, 0.0, 0.5286, 0.0, 0.5286, 0.25, 0.5, 0.25, 0.5, 0.25, 0.5286, 0.25, 0.5286, 0.5, 0.5, 0.5, 0.5, 0.5, 0.5286, 0.5, 0.5286, 0.75, 0.5, 0.75, 0.5, 0.75, 0.5286, 0.75, 0.5286, 1.0, 0.5, 1.0, 0.4381, 0.0, 0.469, 0.0, 0.469, 0.25, 0.4381, 0.25, 0.4381, 0.25, 0.469, 0.25, 0.469, 0.5, 0.4381, 0.5, 0.4381, 0.5, 0.469, 0.5, 0.469, 0.75, 0.4381, 0.75, 0.4381, 0.75, 0.469, 0.75, 0.469, 1.0, 0.4381, 1.0, 0.375, 0.75, 0.4065, 0.75, 0.4065, 0.75, 0.375, 0.75, 0.375, 0.5, 0.4065, 0.5, 0.4065, 0.75, 0.375, 0.75, 0.375, 0.25, 0.4065, 0.25, 0.4065, 0.5, 0.375, 0.5, 0.375, 0.0, 0.4065, 0.0, 0.4065, 0.25, 0.375, 0.25, 0.5625, 0.75, 0.625, 0.75, 0.625, 1.0, 0.5625, 1.0, 0.469, 0.75, 0.5, 0.75, 0.5, 1.0, 0.469, 1.0, 0.375, 0.75, 0.4065, 0.75, 0.4065, 1.0, 0.375, 1.0, 0.125, 0.75, 0.375, 0.75, 0.375, 0.75, 0.125, 0.75, 0.469, 1.0, 0.469, 0.75, 0.469, 0.75, 0.469, 1.0, 0.5625, 0.75, 0.625, 0.75, 0.625, 0.75, 0.5625, 0.75, 0.4065, 0.0, 0.375, 0.0, 0.375, 0.0, 0.4065, 0.0, 0.625, 0.75, 0.875, 0.75, 0.875, 0.75, 0.625, 0.75, 0.625, 0.0, 0.5625, 0.0, 0.5625, 0.0, 0.625, 0.0, 0.5625, 1.0, 0.5625, 0.75, 0.5625, 0.75, 0.5625, 1.0, 0.4065, 0.75, 0.4065, 1.0, 0.4065, 1.0, 0.4065, 0.75, 0.5, 0.0, 0.469, 0.0, 0.469, 0.0, 0.5, 0.0])
me_cube_015.materials.append(mat_material_005)
me_cube_015.use_remesh_fix_poles = True
me_cube_015.use_remesh_preserve_attributes = False
me_cube_015.use_mirror_vertex_groups = False
me_cube_015.update()
me_cube_016 = bpy.data.meshes.new('Cube.016')
me_cube_016.from_pydata([(-1.0, -1.0, -1.0), (-1.0, -1.0, 1.0), (-1.0, 1.0, -1.0), (-1.0, 1.0, 1.0), (1.0, -1.0, -1.0), (1.0, -1.0, 1.0), (1.0, 1.0, -1.0), (1.0, 1.0, 1.0), (-1.0, -1.0, 0.0), (-1.0, 1.0, 0.0), (1.0, 1.0, 0.0), (1.0, -1.0, 0.0), (-1.0, 1.0, -0.4953), (1.0, 1.0, -0.4953), (1.0, -1.0, -0.4953), (-1.0, -1.0, -0.4953), (-1.0, -1.0, 0.5), (-1.0, 1.0, 0.5), (1.0, 1.0, 0.5), (1.0, -1.0, 0.5), (-1.0, 1.0, 0.2291), (1.0, 1.0, 0.2291), (1.0, -1.0, 0.2291), (-1.0, -1.0, 0.2291), (-1.0, -1.0, -0.2476), (-1.0, 1.0, -0.2476), (1.0, 1.0, -0.2476), (1.0, -1.0, -0.2476), (-1.0, 1.0, -0.7476), (1.0, 1.0, -0.7476), (1.0, -1.0, -0.7476), (-1.0, -1.0, -0.7476), (-1.0, -6.258, 0.5), (-1.0, -6.258, 1.0), (1.0, -6.258, -0.7476), (1.0, -6.258, -1.0), (-1.0, -6.258, -1.0), (1.0, -6.258, 1.0), (-1.0, -6.258, -0.2476), (-1.0, -6.258, 0.0), (1.0, -6.258, 0.0), (1.0, -6.258, 0.5), (1.0, -6.258, -0.2476), (-1.0, -6.258, -0.7476)], [], [(16, 1, 3, 17), (17, 3, 7, 18), (18, 7, 5, 19), (27, 11, 40, 42), (2, 6, 4, 0), (7, 3, 1, 5), (11, 8, 39, 40), (26, 10, 11, 27), (25, 9, 10, 26), (24, 8, 9, 25), (31, 15, 12, 28), (28, 12, 13, 29), (29, 13, 14, 30), (30, 14, 15, 31), (22, 19, 16, 23), (21, 18, 19, 22), (20, 17, 18, 21), (23, 16, 17, 20), (8, 23, 20, 9), (9, 20, 21, 10), (10, 21, 22, 11), (11, 22, 23, 8), (15, 24, 25, 12), (12, 25, 26, 13), (13, 26, 27, 14), (14, 27, 24, 15), (4, 30, 34, 35), (6, 29, 30, 4), (2, 28, 29, 6), (0, 31, 28, 2), (41, 37, 33, 32), (42, 40, 39, 38), (35, 34, 43, 36), (0, 4, 35, 36), (24, 27, 42, 38), (19, 5, 37, 41), (31, 0, 36, 43), (5, 1, 33, 37), (1, 16, 32, 33), (16, 19, 41, 32), (30, 31, 43, 34), (8, 24, 38, 39)])
_uv = me_cube_016.uv_layers.new(name='UVMap')
_uv.uv.foreach_set('vector', [0.5625, 0.0, 0.625, 0.0, 0.625, 0.25, 0.5625, 0.25, 0.5625, 0.25, 0.625, 0.25, 0.625, 0.5, 0.5625, 0.5, 0.5625, 0.5, 0.625, 0.5, 0.625, 0.75, 0.5625, 0.75, 0.469, 0.75, 0.5, 0.75, 0.5, 0.75, 0.469, 0.75, 0.125, 0.5, 0.375, 0.5, 0.375, 0.75, 0.125, 0.75, 0.625, 0.5, 0.875, 0.5, 0.875, 0.75, 0.625, 0.75, 0.5, 0.75, 0.5, 1.0, 0.5, 1.0, 0.5, 0.75, 0.469, 0.5, 0.5, 0.5, 0.5, 0.75, 0.469, 0.75, 0.469, 0.25, 0.5, 0.25, 0.5, 0.5, 0.469, 0.5, 0.469, 0.0, 0.5, 0.0, 0.5, 0.25, 0.469, 0.25, 0.4065, 0.0, 0.4381, 0.0, 0.4381, 0.25, 0.4065, 0.25, 0.4065, 0.25, 0.4381, 0.25, 0.4381, 0.5, 0.4065, 0.5, 0.4065, 0.5, 0.4381, 0.5, 0.4381, 0.75, 0.4065, 0.75, 0.4065, 0.75, 0.4381, 0.75, 0.4381, 1.0, 0.4065, 1.0, 0.5286, 0.75, 0.5625, 0.75, 0.5625, 1.0, 0.5286, 1.0, 0.5286, 0.5, 0.5625, 0.5, 0.5625, 0.75, 0.5286, 0.75, 0.5286, 0.25, 0.5625, 0.25, 0.5625, 0.5, 0.5286, 0.5, 0.5286, 0.0, 0.5625, 0.0, 0.5625, 0.25, 0.5286, 0.25, 0.5, 0.0, 0.5286, 0.0, 0.5286, 0.25, 0.5, 0.25, 0.5, 0.25, 0.5286, 0.25, 0.5286, 0.5, 0.5, 0.5, 0.5, 0.5, 0.5286, 0.5, 0.5286, 0.75, 0.5, 0.75, 0.5, 0.75, 0.5286, 0.75, 0.5286, 1.0, 0.5, 1.0, 0.4381, 0.0, 0.469, 0.0, 0.469, 0.25, 0.4381, 0.25, 0.4381, 0.25, 0.469, 0.25, 0.469, 0.5, 0.4381, 0.5, 0.4381, 0.5, 0.469, 0.5, 0.469, 0.75, 0.4381, 0.75, 0.4381, 0.75, 0.469, 0.75, 0.469, 1.0, 0.4381, 1.0, 0.375, 0.75, 0.4065, 0.75, 0.4065, 0.75, 0.375, 0.75, 0.375, 0.5, 0.4065, 0.5, 0.4065, 0.75, 0.375, 0.75, 0.375, 0.25, 0.4065, 0.25, 0.4065, 0.5, 0.375, 0.5, 0.375, 0.0, 0.4065, 0.0, 0.4065, 0.25, 0.375, 0.25, 0.5625, 0.75, 0.625, 0.75, 0.625, 1.0, 0.5625, 1.0, 0.469, 0.75, 0.5, 0.75, 0.5, 1.0, 0.469, 1.0, 0.375, 0.75, 0.4065, 0.75, 0.4065, 1.0, 0.375, 1.0, 0.125, 0.75, 0.375, 0.75, 0.375, 0.75, 0.125, 0.75, 0.469, 1.0, 0.469, 0.75, 0.469, 0.75, 0.469, 1.0, 0.5625, 0.75, 0.625, 0.75, 0.625, 0.75, 0.5625, 0.75, 0.4065, 0.0, 0.375, 0.0, 0.375, 0.0, 0.4065, 0.0, 0.625, 0.75, 0.875, 0.75, 0.875, 0.75, 0.625, 0.75, 0.625, 0.0, 0.5625, 0.0, 0.5625, 0.0, 0.625, 0.0, 0.5625, 1.0, 0.5625, 0.75, 0.5625, 0.75, 0.5625, 1.0, 0.4065, 0.75, 0.4065, 1.0, 0.4065, 1.0, 0.4065, 0.75, 0.5, 0.0, 0.469, 0.0, 0.469, 0.0, 0.5, 0.0])
me_cube_016.materials.append(mat_material_005)
me_cube_016.use_remesh_fix_poles = True
me_cube_016.use_remesh_preserve_attributes = False
me_cube_016.use_mirror_vertex_groups = False
me_cube_016.update()
me_cube_017 = bpy.data.meshes.new('Cube.017')
me_cube_017.from_pydata([(-1.0, -1.0, -1.0), (-1.0, -1.0, 1.0), (-1.0, 1.0, -1.0), (-1.0, 1.0, 1.0), (1.0, -1.0, -1.0), (1.0, -1.0, 1.0), (1.0, 1.0, -1.0), (1.0, 1.0, 1.0)], [], [(0, 1, 3, 2), (2, 3, 7, 6), (6, 7, 5, 4), (4, 5, 1, 0), (2, 6, 4, 0), (7, 3, 1, 5)])
_uv = me_cube_017.uv_layers.new(name='UVMap')
_uv.uv.foreach_set('vector', [0.375, 0.0, 0.625, 0.0, 0.625, 0.25, 0.375, 0.25, 0.375, 0.25, 0.625, 0.25, 0.625, 0.5, 0.375, 0.5, 0.375, 0.5, 0.625, 0.5, 0.625, 0.75, 0.375, 0.75, 0.375, 0.75, 0.625, 0.75, 0.625, 1.0, 0.375, 1.0, 0.125, 0.5, 0.375, 0.5, 0.375, 0.75, 0.125, 0.75, 0.625, 0.5, 0.875, 0.5, 0.875, 0.75, 0.625, 0.75])
me_cube_017.materials.append(mat_material_005)
me_cube_017.use_remesh_fix_poles = True
me_cube_017.use_remesh_preserve_attributes = False
me_cube_017.use_mirror_vertex_groups = False
me_cube_017.update()
me_cube_018 = bpy.data.meshes.new('Cube.018')
me_cube_018.from_pydata([(-1.0, -1.0, -1.0), (-1.0, -1.0, 1.0), (-1.0, 1.0, -1.0), (-1.0, 1.0, 1.0), (1.0, -1.0, -1.0), (1.0, -1.0, 1.0), (1.0, 1.0, -1.0), (1.0, 1.0, 1.0)], [], [(0, 1, 3, 2), (2, 3, 7, 6), (6, 7, 5, 4), (4, 5, 1, 0), (2, 6, 4, 0), (7, 3, 1, 5)])
_uv = me_cube_018.uv_layers.new(name='UVMap')
_uv.uv.foreach_set('vector', [0.375, 0.0, 0.625, 0.0, 0.625, 0.25, 0.375, 0.25, 0.375, 0.25, 0.625, 0.25, 0.625, 0.5, 0.375, 0.5, 0.375, 0.5, 0.625, 0.5, 0.625, 0.75, 0.375, 0.75, 0.375, 0.75, 0.625, 0.75, 0.625, 1.0, 0.375, 1.0, 0.125, 0.5, 0.375, 0.5, 0.375, 0.75, 0.125, 0.75, 0.625, 0.5, 0.875, 0.5, 0.875, 0.75, 0.625, 0.75])
me_cube_018.materials.append(mat_material_005)
me_cube_018.use_remesh_fix_poles = True
me_cube_018.use_remesh_preserve_attributes = False
me_cube_018.use_mirror_vertex_groups = False
me_cube_018.update()
me_cube_019 = bpy.data.meshes.new('Cube.019')
me_cube_019.from_pydata([(-1.0, -1.0, -1.0), (-1.0, -1.0, 1.0), (-1.0, 1.0, -1.0), (-1.0, 1.0, 1.0), (1.0, -1.0, -1.0), (1.0, -1.0, 1.0), (1.0, 1.0, -1.0), (1.0, 1.0, 1.0), (-1.0, -1.0, 0.004048), (-1.0, 1.0, 0.004048), (1.0, 1.0, 0.004048), (1.0, -1.0, 0.004048), (-1.0, 1.0, -0.498), (1.0, 1.0, -0.498), (1.0, -1.0, -0.498), (-1.0, -1.0, -0.498), (-1.0, -1.0, 0.502), (-1.0, 1.0, 0.502), (1.0, 1.0, 0.502), (1.0, -1.0, 0.502), (-1.0, 1.0, 0.2617), (1.0, 1.0, 0.2617), (1.0, -1.0, 0.2617), (-1.0, -1.0, 0.2617), (-1.0, -1.0, 0.751), (-1.0, 1.0, 0.751), (1.0, 1.0, 0.751), (1.0, -1.0, 0.751), (-1.0, -1.0, -0.2399), (-1.0, 1.0, -0.2399), (1.0, 1.0, -0.2399), (1.0, -1.0, -0.2399), (-1.0, 1.0, -0.749), (1.0, 1.0, -0.749), (1.0, -1.0, -0.749), (-1.0, -1.0, -0.749), (-1.0, -15.92, 0.751), (-1.0, -15.92, 1.0), (1.0, -15.92, -0.749), (1.0, -15.92, -1.0), (-1.0, -15.92, -1.0), (1.0, -15.92, 1.0), (-1.0, -15.92, -0.2399), (-1.0, -15.92, 0.004048), (1.0, -15.92, 0.004048), (1.0, -15.92, 0.751), (1.0, -15.92, 0.502), (-1.0, -15.92, 0.502), (1.0, -15.92, -0.2399), (-1.0, -15.92, -0.749)], [], [(24, 1, 3, 25), (25, 3, 7, 26), (26, 7, 5, 27), (34, 35, 49, 38), (2, 6, 4, 0), (7, 3, 1, 5), (8, 28, 42, 43), (30, 10, 11, 31), (29, 9, 10, 30), (28, 8, 9, 29), (35, 15, 12, 32), (32, 12, 13, 33), (33, 13, 14, 34), (34, 14, 15, 35), (22, 19, 16, 23), (21, 18, 19, 22), (20, 17, 18, 21), (23, 16, 17, 20), (8, 23, 20, 9), (9, 20, 21, 10), (10, 21, 22, 11), (11, 22, 23, 8), (35, 0, 40, 49), (18, 26, 27, 19), (17, 25, 26, 18), (16, 24, 25, 17), (15, 28, 29, 12), (12, 29, 30, 13), (13, 30, 31, 14), (14, 31, 28, 15), (5, 1, 37, 41), (6, 33, 34, 4), (2, 32, 33, 6), (0, 35, 32, 2), (45, 41, 37, 36), (48, 44, 43, 42), (46, 45, 36, 47), (39, 38, 49, 40), (24, 16, 47, 36), (28, 31, 48, 42), (1, 24, 36, 37), (11, 8, 43, 44), (19, 27, 45, 46), (4, 34, 38, 39), (16, 19, 46, 47), (0, 4, 39, 40), (27, 5, 41, 45), (31, 11, 44, 48)])
_uv = me_cube_019.uv_layers.new(name='UVMap')
_uv.uv.foreach_set('vector', [0.5939, 0.0, 0.625, 0.0, 0.625, 0.25, 0.5939, 0.25, 0.5939, 0.25, 0.625, 0.25, 0.625, 0.5, 0.5939, 0.5, 0.5939, 0.5, 0.625, 0.5, 0.625, 0.75, 0.5939, 0.75, 0.4064, 0.75, 0.4064, 1.0, 0.4064, 1.0, 0.4064, 0.75, 0.125, 0.5, 0.375, 0.5, 0.375, 0.75, 0.125, 0.75, 0.625, 0.5, 0.875, 0.5, 0.875, 0.75, 0.625, 0.75, 0.5005, 0.0, 0.47, 0.0, 0.47, 0.0, 0.5005, 0.0, 0.47, 0.5, 0.5005, 0.5, 0.5005, 0.75, 0.47, 0.75, 0.47, 0.25, 0.5005, 0.25, 0.5005, 0.5, 0.47, 0.5, 0.47, 0.0, 0.5005, 0.0, 0.5005, 0.25, 0.47, 0.25, 0.4064, 0.0, 0.4378, 0.0, 0.4378, 0.25, 0.4064, 0.25, 0.4064, 0.25, 0.4378, 0.25, 0.4378, 0.5, 0.4064, 0.5, 0.4064, 0.5, 0.4378, 0.5, 0.4378, 0.75, 0.4064, 0.75, 0.4064, 0.75, 0.4378, 0.75, 0.4378, 1.0, 0.4064, 1.0, 0.5327, 0.75, 0.5628, 0.75, 0.5628, 1.0, 0.5327, 1.0, 0.5327, 0.5, 0.5628, 0.5, 0.5628, 0.75, 0.5327, 0.75, 0.5327, 0.25, 0.5628, 0.25, 0.5628, 0.5, 0.5327, 0.5, 0.5327, 0.0, 0.5628, 0.0, 0.5628, 0.25, 0.5327, 0.25, 0.5005, 0.0, 0.5327, 0.0, 0.5327, 0.25, 0.5005, 0.25, 0.5005, 0.25, 0.5327, 0.25, 0.5327, 0.5, 0.5005, 0.5, 0.5005, 0.5, 0.5327, 0.5, 0.5327, 0.75, 0.5005, 0.75, 0.5005, 0.75, 0.5327, 0.75, 0.5327, 1.0, 0.5005, 1.0, 0.4064, 0.0, 0.375, 0.0, 0.375, 0.0, 0.4064, 0.0, 0.5628, 0.5, 0.5939, 0.5, 0.5939, 0.75, 0.5628, 0.75, 0.5628, 0.25, 0.5939, 0.25, 0.5939, 0.5, 0.5628, 0.5, 0.5628, 0.0, 0.5939, 0.0, 0.5939, 0.25, 0.5628, 0.25, 0.4378, 0.0, 0.47, 0.0, 0.47, 0.25, 0.4378, 0.25, 0.4378, 0.25, 0.47, 0.25, 0.47, 0.5, 0.4378, 0.5, 0.4378, 0.5, 0.47, 0.5, 0.47, 0.75, 0.4378, 0.75, 0.4378, 0.75, 0.47, 0.75, 0.47, 1.0, 0.4378, 1.0, 0.625, 0.75, 0.875, 0.75, 0.875, 0.75, 0.625, 0.75, 0.375, 0.5, 0.4064, 0.5, 0.4064, 0.75, 0.375, 0.75, 0.375, 0.25, 0.4064, 0.25, 0.4064, 0.5, 0.375, 0.5, 0.375, 0.0, 0.4064, 0.0, 0.4064, 0.25, 0.375, 0.25, 0.5939, 0.75, 0.625, 0.75, 0.625, 1.0, 0.5939, 1.0, 0.47, 0.75, 0.5005, 0.75, 0.5005, 1.0, 0.47, 1.0, 0.5628, 0.75, 0.5939, 0.75, 0.5939, 1.0, 0.5628, 1.0, 0.375, 0.75, 0.4064, 0.75, 0.4064, 1.0, 0.375, 1.0, 0.5939, 0.0, 0.5628, 0.0, 0.5628, 0.0, 0.5939, 0.0, 0.47, 1.0, 0.47, 0.75, 0.47, 0.75, 0.47, 1.0, 0.625, 0.0, 0.5939, 0.0, 0.5939, 0.0, 0.625, 0.0, 0.5005, 0.75, 0.5005, 1.0, 0.5005, 1.0, 0.5005, 0.75, 0.5628, 0.75, 0.5939, 0.75, 0.5939, 0.75, 0.5628, 0.75, 0.375, 0.75, 0.4064, 0.75, 0.4064, 0.75, 0.375, 0.75, 0.5628, 1.0, 0.5628, 0.75, 0.5628, 0.75, 0.5628, 1.0, 0.125, 0.75, 0.375, 0.75, 0.375, 0.75, 0.125, 0.75, 0.5939, 0.75, 0.625, 0.75, 0.625, 0.75, 0.5939, 0.75, 0.47, 0.75, 0.5005, 0.75, 0.5005, 0.75, 0.47, 0.75])
me_cube_019.materials.append(mat_material_005)
me_cube_019.use_remesh_fix_poles = True
me_cube_019.use_remesh_preserve_attributes = False
me_cube_019.use_mirror_vertex_groups = False
me_cube_019.update()
me_cube_020 = bpy.data.meshes.new('Cube.020')
me_cube_020.from_pydata([(-1.0, -1.0, -1.0), (-1.0, -1.0, 1.0), (-1.0, 1.0, -1.0), (-1.0, 1.0, 1.0), (1.0, -1.0, -1.0), (1.0, -1.0, 1.0), (1.0, 1.0, -1.0), (1.0, 1.0, 1.0)], [], [(0, 1, 3, 2), (2, 3, 7, 6), (6, 7, 5, 4), (4, 5, 1, 0), (2, 6, 4, 0), (7, 3, 1, 5)])
_uv = me_cube_020.uv_layers.new(name='UVMap')
_uv.uv.foreach_set('vector', [0.375, 0.0, 0.625, 0.0, 0.625, 0.25, 0.375, 0.25, 0.375, 0.25, 0.625, 0.25, 0.625, 0.5, 0.375, 0.5, 0.375, 0.5, 0.625, 0.5, 0.625, 0.75, 0.375, 0.75, 0.375, 0.75, 0.625, 0.75, 0.625, 1.0, 0.375, 1.0, 0.125, 0.5, 0.375, 0.5, 0.375, 0.75, 0.125, 0.75, 0.625, 0.5, 0.875, 0.5, 0.875, 0.75, 0.625, 0.75])
me_cube_020.materials.append(mat_material_005)
me_cube_020.use_remesh_fix_poles = True
me_cube_020.use_remesh_preserve_attributes = False
me_cube_020.use_mirror_vertex_groups = False
me_cube_020.update()
me_cube_021 = bpy.data.meshes.new('Cube.021')
me_cube_021.from_pydata([(-1.0, -1.0, -1.0), (-0.8474, -0.8474, 1.0), (-1.0, 1.0, -1.0), (-0.8474, 0.8474, 1.0), (1.0, -1.0, -1.0), (0.8474, -0.8474, 1.0), (1.0, 1.0, -1.0), (0.8474, 0.8474, 1.0), (-1.0, -1.0, 1.0), (-1.0, 1.0, 1.0), (1.0, 1.0, 1.0), (1.0, -1.0, 1.0), (-0.8474, -0.8474, 0.4998), (-0.8474, 0.8474, 0.4998), (0.8474, 0.8474, 0.4998), (0.8474, -0.8474, 0.4998)], [], [(0, 8, 9, 2), (2, 9, 10, 6), (6, 10, 11, 4), (4, 11, 8, 0), (2, 6, 4, 0), (3, 1, 12, 13), (1, 3, 9, 8), (3, 7, 10, 9), (7, 5, 11, 10), (5, 1, 8, 11), (14, 13, 12, 15), (1, 5, 15, 12), (7, 3, 13, 14), (5, 7, 14, 15)])
_uv = me_cube_021.uv_layers.new(name='UVMap')
_uv.uv.foreach_set('vector', [0.375, 0.0, 0.625, 0.0, 0.625, 0.25, 0.375, 0.25, 0.375, 0.25, 0.625, 0.25, 0.625, 0.5, 0.375, 0.5, 0.375, 0.5, 0.625, 0.5, 0.625, 0.75, 0.375, 0.75, 0.375, 0.75, 0.625, 0.75, 0.625, 1.0, 0.375, 1.0, 0.125, 0.5, 0.375, 0.5, 0.375, 0.75, 0.125, 0.75, 0.8559, 0.5191, 0.8559, 0.7309, 0.8559, 0.7309, 0.8559, 0.5191, 0.8559, 0.7309, 0.8559, 0.5191, 0.875, 0.5, 0.875, 0.75, 0.8559, 0.5191, 0.6441, 0.5191, 0.625, 0.5, 0.875, 0.5, 0.6441, 0.5191, 0.6441, 0.7309, 0.625, 0.75, 0.625, 0.5, 0.6441, 0.7309, 0.8559, 0.7309, 0.875, 0.75, 0.625, 0.75, 0.6441, 0.5191, 0.8559, 0.5191, 0.8559, 0.7309, 0.6441, 0.7309, 0.8559, 0.7309, 0.6441, 0.7309, 0.6441, 0.7309, 0.8559, 0.7309, 0.6441, 0.5191, 0.8559, 0.5191, 0.8559, 0.5191, 0.6441, 0.5191, 0.6441, 0.7309, 0.6441, 0.5191, 0.6441, 0.5191, 0.6441, 0.7309])
me_cube_021.materials.append(mat_material_004)
me_cube_021.use_remesh_fix_poles = True
me_cube_021.use_remesh_preserve_attributes = False
me_cube_021.use_mirror_vertex_groups = False
me_cube_021.update()
me_cube_022 = bpy.data.meshes.new('Cube.022')
me_cube_022.from_pydata([(-1.0, -1.0, -1.0), (-1.0, -1.0, 1.0), (-1.0, 1.0, -1.0), (-1.0, 1.0, 1.0), (1.0, 1.0, -1.0), (1.0, 1.0, 1.0), (-1.0, 0.0, -1.0), (-1.0, 0.0, 1.0), (1.0, 0.0, -1.0), (1.0, 0.0, 1.0), (0.0, 1.0, -1.0), (0.0, 1.0, 1.0), (0.0, -1.0, -1.0), (0.0, -1.0, 1.0), (0.0, 0.0, 1.0), (0.0, 0.0, -1.0), (1.0, 0.0, -1.0), (0.0, -1.0, -1.0), (0.0, -1.0, 1.0), (1.0, 0.0, 1.0)], [], [(6, 7, 3, 2), (10, 11, 5, 4), (9, 14, 13, 18, 19), (12, 13, 1, 0), (8, 9, 19, 16), (14, 7, 1, 13), (11, 3, 7, 14), (10, 4, 8, 15), (4, 5, 9, 8), (0, 1, 7, 6), (2, 10, 15, 6), (5, 11, 14, 9), (6, 15, 12, 0), (15, 8, 16, 17, 12), (2, 3, 11, 10), (18, 17, 16, 19), (17, 18, 13, 12)])
_uv = me_cube_022.uv_layers.new(name='UVMap')
_uv.uv.foreach_set('vector', [0.375, 0.125, 0.625, 0.125, 0.625, 0.25, 0.375, 0.25, 0.375, 0.375, 0.625, 0.375, 0.625, 0.5, 0.375, 0.5, 0.625, 0.625, 0.75, 0.625, 0.75, 0.75, 0.75, 0.75, 0.625, 0.625, 0.375, 0.875, 0.625, 0.875, 0.625, 1.0, 0.375, 1.0, 0.375, 0.625, 0.625, 0.625, 0.625, 0.625, 0.375, 0.625, 0.75, 0.625, 0.875, 0.625, 0.875, 0.75, 0.75, 0.75, 0.75, 0.5, 0.875, 0.5, 0.875, 0.625, 0.75, 0.625, 0.25, 0.5, 0.375, 0.5, 0.375, 0.625, 0.25, 0.625, 0.375, 0.5, 0.625, 0.5, 0.625, 0.625, 0.375, 0.625, 0.375, 0.0, 0.625, 0.0, 0.625, 0.125, 0.375, 0.125, 0.125, 0.5, 0.25, 0.5, 0.25, 0.625, 0.125, 0.625, 0.625, 0.5, 0.75, 0.5, 0.75, 0.625, 0.625, 0.625, 0.125, 0.625, 0.25, 0.625, 0.25, 0.75, 0.125, 0.75, 0.25, 0.625, 0.375, 0.625, 0.375, 0.625, 0.25, 0.75, 0.25, 0.75, 0.375, 0.25, 0.625, 0.25, 0.625, 0.375, 0.375, 0.375, 0.625, 0.875, 0.375, 0.875, 0.375, 0.625, 0.625, 0.625, 0.375, 0.875, 0.625, 0.875, 0.625, 0.875, 0.375, 0.875])
me_cube_022.materials.append(mat_material_007)
me_cube_022.use_remesh_fix_poles = True
me_cube_022.use_remesh_preserve_attributes = False
me_cube_022.use_mirror_vertex_groups = False
me_cube_022.update()

# ---- objects
ob_cube = bpy.data.objects.new('Cube', me_cube)
ob_cube_001 = bpy.data.objects.new('Cube.001', me_cube_001)
ob_cube_002 = bpy.data.objects.new('Cube.002', me_cube_002)
ob_cube_003 = bpy.data.objects.new('Cube.003', me_cube_003)
ob_cube_004 = bpy.data.objects.new('Cube.004', me_cube_004)
ob_cube_005 = bpy.data.objects.new('Cube.005', me_cube_006)
ob_cube_006 = bpy.data.objects.new('Cube.006', me_cube_007)
ob_cube_007 = bpy.data.objects.new('Cube.007', me_cube_008)
ob_cube_008 = bpy.data.objects.new('Cube.008', me_cube_009)
ob_cube_009 = bpy.data.objects.new('Cube.009', me_cube_010)
ob_cube_010 = bpy.data.objects.new('Cube.010', me_cube_011)
ob_cube_011 = bpy.data.objects.new('Cube.011', me_cube_012)
ob_cube_012 = bpy.data.objects.new('Cube.012', me_cube_013)
ob_cube_013 = bpy.data.objects.new('Cube.013', me_cube_014)
ob_cube_014 = bpy.data.objects.new('Cube.014', me_cube_015)
ob_cube_015 = bpy.data.objects.new('Cube.015', me_cube_016)
ob_cube_016 = bpy.data.objects.new('Cube.016', me_cube_017)
ob_cube_017 = bpy.data.objects.new('Cube.017', me_cube_018)
ob_cube_018 = bpy.data.objects.new('Cube.018', me_cube_019)
ob_cube_019 = bpy.data.objects.new('Cube.019', me_cube_020)
ob_cube_020 = bpy.data.objects.new('Cube.020', me_cube_021)
ob_cube_021 = bpy.data.objects.new('Cube.021', me_cube_022)

# ---- transforms, parenting, visibility, modifiers, constraints
ob_cube.location = (0.0, 0.0, 0.0)
ob_cube.scale = (-8.716, 12.62, 0.09074)
ob_cube.lock_rotations_4d = False
ob_cube.empty_display_type = 'ARROWS'
ob_cube.lineart.crease_threshold = 0.0
ob_cube_001.location = (0.0, 0.0, 18.28)
ob_cube_001.scale = (6.922, 9.316, 9.017)
ob_cube_001.lineart.crease_threshold = 0.0
ob_cube_002.location = (0.0, 0.0, 6.508)
ob_cube_002.scale = (6.764, 9.104, 8.812)
ob_cube_002.lineart.crease_threshold = 0.0
ob_cube_003.location = (0.0, 0.0, 9.51)
ob_cube_003.scale = (7.145, 9.615, 0.2846)
ob_cube_003.lineart.crease_threshold = 0.0
ob_cube_004.location = (6.769, 8.184, 4.148)
ob_cube_004.scale = (0.2585, 1.0, 5.447)
ob_cube_004.lineart.crease_threshold = 0.0
ob_cube_005.location = (6.769, 1.096, 4.148)
ob_cube_005.scale = (0.2585, 1.0, 5.447)
ob_cube_005.lineart.crease_threshold = 0.0
ob_cube_006.location = (6.241, -0.5929, 4.148)
ob_cube_006.rotation_euler = (0.0, -0.0, -0.6416)
ob_cube_006.scale = (0.2585, 1.0, 5.447)
ob_cube_006.lineart.crease_threshold = 0.0
ob_cube_007.location = (0.3797, -8.394, 4.148)
ob_cube_007.rotation_euler = (0.0, -0.0, -0.6416)
ob_cube_007.scale = (0.2585, 1.0, 5.447)
ob_cube_007.lineart.crease_threshold = 0.0
ob_cube_008.location = (-3.353, -9.108, 4.148)
ob_cube_008.rotation_euler = (0.0, -0.0, 1.571)
ob_cube_008.scale = (0.2585, 3.364, 5.447)
ob_cube_008.lineart.crease_threshold = 0.0
ob_cube_009.location = (0.1013, 8.944, 4.148)
ob_cube_009.rotation_euler = (0.0, -0.0, 1.571)
ob_cube_009.scale = (0.2585, 6.921, 5.447)
ob_cube_009.lineart.crease_threshold = 0.0
ob_cube_010.location = (-6.636, -0.0798, 4.148)
ob_cube_010.rotation_euler = (0.0, -0.0, 3.142)
ob_cube_010.scale = (0.2585, 9.258, 5.447)
ob_cube_010.lineart.crease_threshold = 0.0
ob_cube_011.location = (0.4545, -8.509, 18.26)
ob_cube_011.rotation_euler = (0.0, -0.0, -0.6416)
ob_cube_011.scale = (0.2585, 1.0, 9.003)
ob_cube_011.lineart.crease_threshold = 0.0
ob_cube_012.location = (6.303, -0.5839, 18.26)
ob_cube_012.rotation_euler = (0.0, -0.0, -0.6416)
ob_cube_012.scale = (0.2585, 1.0, 9.003)
ob_cube_012.lineart.crease_threshold = 0.0
ob_cube_013.location = (6.86, 1.096, 18.36)
ob_cube_013.scale = (0.2585, 1.0, 8.899)
ob_cube_013.lineart.crease_threshold = 0.0
ob_cube_014.location = (6.86, 8.314, 18.36)
ob_cube_014.scale = (0.2585, 1.0, 8.899)
ob_cube_014.lineart.crease_threshold = 0.0
ob_cube_015.location = (-6.132, -9.253, 18.34)
ob_cube_015.rotation_euler = (0.0, -0.0, 1.571)
ob_cube_015.scale = (0.2585, 0.7589, 8.899)
ob_cube_015.lineart.crease_threshold = 0.0
ob_cube_016.location = (-0.6445, -9.228, 18.36)
ob_cube_016.rotation_euler = (0.0, -0.0, 1.571)
ob_cube_016.scale = (0.2585, 0.7094, 8.899)
ob_cube_016.lineart.crease_threshold = 0.0
ob_cube_017.location = (0.1013, 9.18, 18.43)
ob_cube_017.rotation_euler = (0.0, -0.0, 1.571)
ob_cube_017.scale = (0.2585, 7.013, 8.854)
ob_cube_017.lineart.crease_threshold = 0.0
ob_cube_018.location = (-6.812, 8.425, 18.36)
ob_cube_018.scale = (0.2585, 1.0, 8.899)
ob_cube_018.lineart.crease_threshold = 0.0
ob_cube_019.location = (-6.815, -8.492, 18.36)
ob_cube_019.scale = (0.2585, 1.0, 8.899)
ob_cube_019.lineart.crease_threshold = 0.0
ob_cube_020.location = (1.198, -5.935, 6.362)
ob_cube_020.rotation_euler = (0.0, -0.0, 0.9354)
ob_cube_020.scale = (2.036, 1.646, 1.0)
ob_cube_020.lineart.crease_threshold = 0.0
ob_cube_021.location = (0.0, 0.0, 26.56)
ob_cube_021.scale = (7.404, 9.964, 0.854)
ob_cube_021.lineart.crease_threshold = 0.0

# ---- collection membership
col_collection.objects.link(ob_cube)
col_collection.objects.link(ob_cube_001)
col_collection.objects.link(ob_cube_002)
col_collection.objects.link(ob_cube_003)
col_collection.objects.link(ob_cube_004)
col_collection.objects.link(ob_cube_005)
col_collection.objects.link(ob_cube_006)
col_collection.objects.link(ob_cube_007)
col_collection.objects.link(ob_cube_008)
col_collection.objects.link(ob_cube_009)
col_collection.objects.link(ob_cube_010)
col_collection.objects.link(ob_cube_011)
col_collection.objects.link(ob_cube_012)
col_collection.objects.link(ob_cube_013)
col_collection.objects.link(ob_cube_014)
col_collection.objects.link(ob_cube_015)
col_collection.objects.link(ob_cube_016)
col_collection.objects.link(ob_cube_017)
col_collection.objects.link(ob_cube_018)
col_collection.objects.link(ob_cube_019)
col_collection.objects.link(ob_cube_020)
col_collection.objects.link(ob_cube_021)

# ---- scene / render settings (as saved in the file)
scene.frame_start = 1; scene.frame_end = 250; scene.frame_set(1)
scene.render.engine = 'BLENDER_EEVEE_NEXT'
scene.cycles.use_denoising = False
scene.cycles.samples = 128
scene.cycles.sampling_pattern = 'TABULATED_SOBOL'
scene.cycles.use_adaptive_sampling = False
scene.cycles.use_light_tree = False
scene.view_settings.view_transform = 'Filmic'
bpy.context.view_layer.update()

# ---- added for rendering (the .blend has no active camera and no usable light): camera, sun
cam_auto = bpy.data.cameras.new('AutoCamera')
cam_auto.lens = 50.0
cam_auto.sensor_width = 36.0
cam_auto.clip_end = 1000.0
ob_auto_camera = bpy.data.objects.new('AutoCamera', cam_auto)
scene.collection.objects.link(ob_auto_camera)
ob_auto_camera.location = (39.5091, -47.4109, 44.1614)
ob_auto_camera.rotation_euler = (1.09748, -7.21219e-08, 0.694738)
scene.camera = ob_auto_camera
light_auto_sun = bpy.data.lights.new('AutoSun', 'SUN')
light_auto_sun.energy = 3.0
light_auto_sun.angle = 0.0523599
ob_auto_sun = bpy.data.objects.new('AutoSun', light_auto_sun)
scene.collection.objects.link(ob_auto_sun)
ob_auto_sun.rotation_euler = (0.872665, 0.174533, 0.523599)
bpy.context.view_layer.update()
